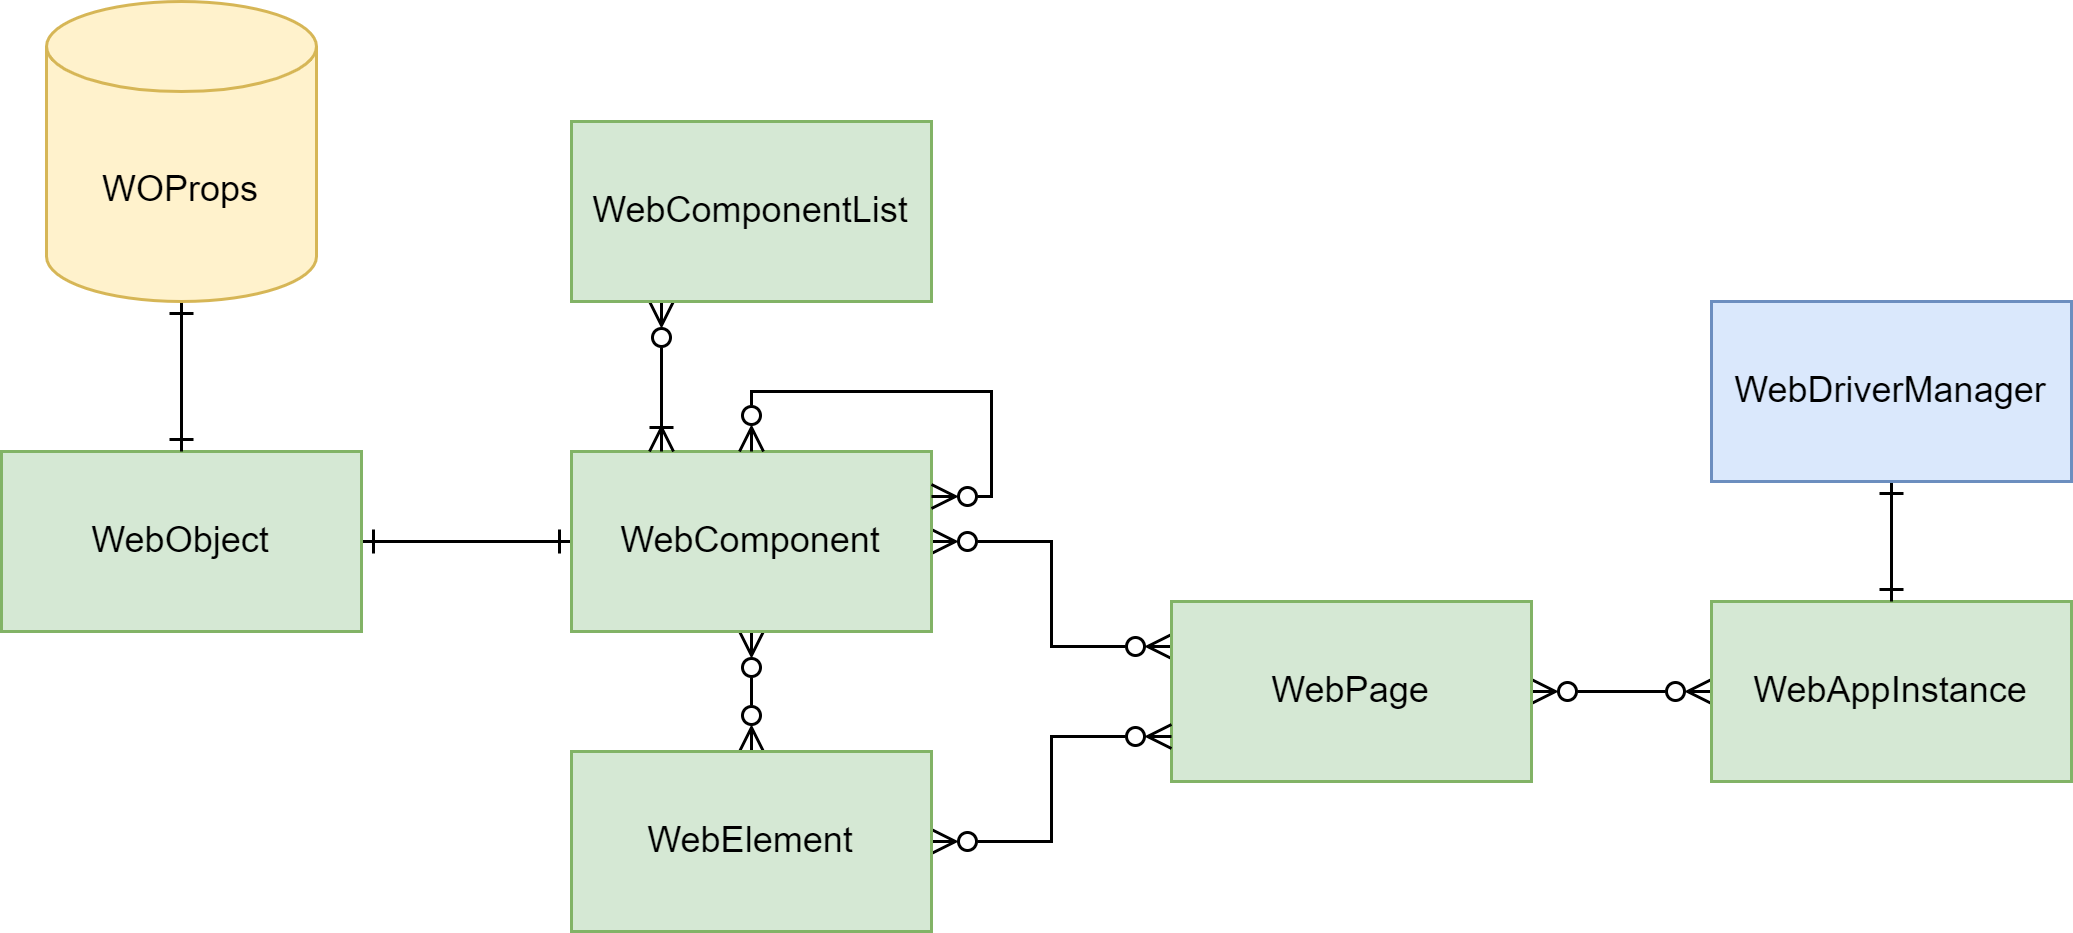

The diagram above was exported from draw.io. Its source (the exported page's mxGraphModel, read from the mxfile embedded in the PNG):
<mxGraphModel dx="1037" dy="641" grid="1" gridSize="10" guides="1" tooltips="1" connect="1" arrows="1" fold="1" page="1" pageScale="1" pageWidth="827" pageHeight="1169" math="0" shadow="0">
  <root>
    <mxCell id="0" />
    <mxCell id="1" parent="0" />
    <mxCell id="rCxs6sKd8bRZhpI3rK4V-3" style="edgeStyle=orthogonalEdgeStyle;rounded=0;orthogonalLoop=1;jettySize=auto;html=1;exitX=1;exitY=0.5;exitDx=0;exitDy=0;entryX=0;entryY=0.5;entryDx=0;entryDy=0;endArrow=ERone;endFill=0;startArrow=ERone;startFill=0;" parent="1" source="xwY3IiYfJ2f7T2cROg8p-1" target="xwY3IiYfJ2f7T2cROg8p-3" edge="1">
      <mxGeometry relative="1" as="geometry" />
    </mxCell>
    <mxCell id="xwY3IiYfJ2f7T2cROg8p-1" value="WebObject" style="rounded=0;whiteSpace=wrap;html=1;fillColor=#d5e8d4;strokeColor=#82b366;" parent="1" vertex="1">
      <mxGeometry x="250" y="190" width="120" height="60" as="geometry" />
    </mxCell>
    <mxCell id="rCxs6sKd8bRZhpI3rK4V-4" style="edgeStyle=orthogonalEdgeStyle;rounded=0;orthogonalLoop=1;jettySize=auto;html=1;exitX=1;exitY=0.5;exitDx=0;exitDy=0;entryX=0;entryY=0.25;entryDx=0;entryDy=0;endArrow=ERzeroToMany;endFill=0;startArrow=ERzeroToMany;startFill=0;" parent="1" source="xwY3IiYfJ2f7T2cROg8p-3" target="xwY3IiYfJ2f7T2cROg8p-7" edge="1">
      <mxGeometry relative="1" as="geometry" />
    </mxCell>
    <mxCell id="uHym6g6vZ1qUO2RsvROC-1" style="edgeStyle=orthogonalEdgeStyle;rounded=0;orthogonalLoop=1;jettySize=auto;html=1;exitX=0.5;exitY=1;exitDx=0;exitDy=0;entryX=0.5;entryY=0;entryDx=0;entryDy=0;startArrow=ERzeroToMany;startFill=0;endArrow=ERzeroToMany;endFill=0;" edge="1" parent="1" source="xwY3IiYfJ2f7T2cROg8p-3" target="rCxs6sKd8bRZhpI3rK4V-1">
      <mxGeometry relative="1" as="geometry" />
    </mxCell>
    <mxCell id="xwY3IiYfJ2f7T2cROg8p-3" value="WebComponent" style="rounded=0;whiteSpace=wrap;html=1;fillColor=#d5e8d4;strokeColor=#82b366;" parent="1" vertex="1">
      <mxGeometry x="440" y="190" width="120" height="60" as="geometry" />
    </mxCell>
    <mxCell id="rCxs6sKd8bRZhpI3rK4V-13" style="edgeStyle=orthogonalEdgeStyle;rounded=0;orthogonalLoop=1;jettySize=auto;html=1;exitX=1;exitY=0.5;exitDx=0;exitDy=0;entryX=0;entryY=0.5;entryDx=0;entryDy=0;endArrow=ERzeroToMany;endFill=0;startArrow=ERzeroToMany;startFill=0;" parent="1" source="xwY3IiYfJ2f7T2cROg8p-7" target="rCxs6sKd8bRZhpI3rK4V-10" edge="1">
      <mxGeometry relative="1" as="geometry" />
    </mxCell>
    <mxCell id="xwY3IiYfJ2f7T2cROg8p-7" value="WebPage" style="rounded=0;whiteSpace=wrap;html=1;fillColor=#d5e8d4;strokeColor=#82b366;" parent="1" vertex="1">
      <mxGeometry x="640" y="240" width="120" height="60" as="geometry" />
    </mxCell>
    <mxCell id="rCxs6sKd8bRZhpI3rK4V-12" style="edgeStyle=orthogonalEdgeStyle;rounded=0;orthogonalLoop=1;jettySize=auto;html=1;exitX=0.5;exitY=1;exitDx=0;exitDy=0;exitPerimeter=0;endArrow=ERone;endFill=0;startArrow=ERone;startFill=0;" parent="1" source="xwY3IiYfJ2f7T2cROg8p-32" target="xwY3IiYfJ2f7T2cROg8p-1" edge="1">
      <mxGeometry relative="1" as="geometry" />
    </mxCell>
    <mxCell id="xwY3IiYfJ2f7T2cROg8p-32" value="WOProps" style="shape=cylinder3;whiteSpace=wrap;html=1;boundedLbl=1;backgroundOutline=1;size=15;fillColor=#fff2cc;strokeColor=#d6b656;" parent="1" vertex="1">
      <mxGeometry x="265" y="40" width="90" height="100" as="geometry" />
    </mxCell>
    <mxCell id="rCxs6sKd8bRZhpI3rK4V-5" style="edgeStyle=orthogonalEdgeStyle;rounded=0;orthogonalLoop=1;jettySize=auto;html=1;exitX=1;exitY=0.5;exitDx=0;exitDy=0;entryX=0;entryY=0.75;entryDx=0;entryDy=0;endArrow=ERzeroToMany;endFill=0;startArrow=ERzeroToMany;startFill=0;" parent="1" source="rCxs6sKd8bRZhpI3rK4V-1" target="xwY3IiYfJ2f7T2cROg8p-7" edge="1">
      <mxGeometry relative="1" as="geometry" />
    </mxCell>
    <mxCell id="rCxs6sKd8bRZhpI3rK4V-1" value="WebElement" style="rounded=0;whiteSpace=wrap;html=1;fillColor=#d5e8d4;strokeColor=#82b366;" parent="1" vertex="1">
      <mxGeometry x="440" y="290" width="120" height="60" as="geometry" />
    </mxCell>
    <mxCell id="rCxs6sKd8bRZhpI3rK4V-9" style="edgeStyle=orthogonalEdgeStyle;rounded=0;orthogonalLoop=1;jettySize=auto;html=1;exitX=0.25;exitY=1;exitDx=0;exitDy=0;entryX=0.25;entryY=0;entryDx=0;entryDy=0;endArrow=ERoneToMany;endFill=0;startArrow=ERzeroToMany;startFill=0;" parent="1" source="rCxs6sKd8bRZhpI3rK4V-6" target="xwY3IiYfJ2f7T2cROg8p-3" edge="1">
      <mxGeometry relative="1" as="geometry" />
    </mxCell>
    <mxCell id="rCxs6sKd8bRZhpI3rK4V-6" value="WebComponentList" style="rounded=0;whiteSpace=wrap;html=1;fillColor=#d5e8d4;strokeColor=#82b366;" parent="1" vertex="1">
      <mxGeometry x="440" y="80" width="120" height="60" as="geometry" />
    </mxCell>
    <mxCell id="rCxs6sKd8bRZhpI3rK4V-10" value="WebAppInstance" style="rounded=0;whiteSpace=wrap;html=1;fillColor=#d5e8d4;strokeColor=#82b366;" parent="1" vertex="1">
      <mxGeometry x="820" y="240" width="120" height="60" as="geometry" />
    </mxCell>
    <mxCell id="rCxs6sKd8bRZhpI3rK4V-14" style="edgeStyle=orthogonalEdgeStyle;rounded=0;orthogonalLoop=1;jettySize=auto;html=1;exitX=0.5;exitY=1;exitDx=0;exitDy=0;entryX=0.5;entryY=0;entryDx=0;entryDy=0;endArrow=ERone;endFill=0;startArrow=ERone;startFill=0;" parent="1" source="rCxs6sKd8bRZhpI3rK4V-11" target="rCxs6sKd8bRZhpI3rK4V-10" edge="1">
      <mxGeometry relative="1" as="geometry" />
    </mxCell>
    <mxCell id="rCxs6sKd8bRZhpI3rK4V-11" value="WebDriverManager" style="rounded=0;whiteSpace=wrap;html=1;fillColor=#dae8fc;strokeColor=#6c8ebf;" parent="1" vertex="1">
      <mxGeometry x="820" y="140" width="120" height="60" as="geometry" />
    </mxCell>
    <mxCell id="uHym6g6vZ1qUO2RsvROC-2" style="edgeStyle=orthogonalEdgeStyle;rounded=0;orthogonalLoop=1;jettySize=auto;html=1;exitX=0.5;exitY=0;exitDx=0;exitDy=0;entryX=1;entryY=0.25;entryDx=0;entryDy=0;startArrow=ERzeroToMany;startFill=0;endArrow=ERzeroToMany;endFill=0;" edge="1" parent="1" source="xwY3IiYfJ2f7T2cROg8p-3" target="xwY3IiYfJ2f7T2cROg8p-3">
      <mxGeometry relative="1" as="geometry" />
    </mxCell>
  </root>
</mxGraphModel>